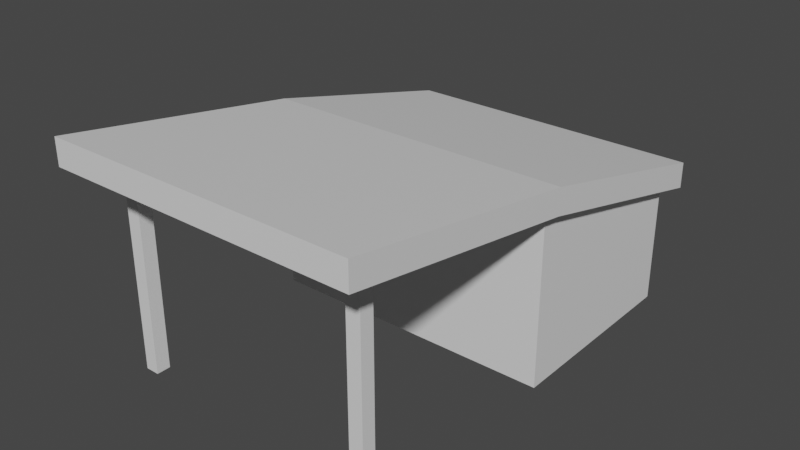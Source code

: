 # Source: Building.blend  (saved by Blender 3.6.11; exported with 4.5.12 LTS)
import bpy
from mathutils import Matrix  # noqa: F401  (used for matrix-valued properties, if any)

bpy.ops.wm.read_factory_settings(use_empty=True)
scene = bpy.context.scene
scene.name = 'Scene'

# ---- collections
col_collection = bpy.data.collections.new('Collection'); scene.collection.children.link(col_collection)

# ---- materials (node trees are filled in below, after node groups)
mat_material = bpy.data.materials.new('Material')
mat_material.alpha_threshold = 0.0
mat_material.use_transparent_shadow = False
mat_material.roughness = 0.5
mat_material.line_color = (0.0, 0.0, 0.0, 1.0)

# ---- material node trees
mat_material.use_nodes = True; mat_material.node_tree.nodes.clear()
_N = mat_material.node_tree.nodes; _L = mat_material.node_tree.links
n0 = _N.new('ShaderNodeOutputMaterial'); n0.name = 'Material Output'; n0.location = (300, 300)
n1 = _N.new('ShaderNodeBsdfPrincipled'); n1.name = 'Principled BSDF'; n1.location = (10, 300)
n1.distribution = 'GGX'
n1.subsurface_method = 'RANDOM_WALK_SKIN'
n1.inputs[3].default_value = 1.45
n1.inputs[27].default_value = (0.0, 0.0, 0.0, 1.0)
n1.inputs[28].default_value = 1.0
_L.new(n1.outputs[0], n0.inputs[0])
n0.is_active_output = True

# ---- world
world_world = bpy.data.worlds.new('World'); scene.world = world_world
world_world.use_nodes = True; world_world.node_tree.nodes.clear()
_N = world_world.node_tree.nodes; _L = world_world.node_tree.links
n0 = _N.new('ShaderNodeOutputWorld'); n0.name = 'World Output'; n0.location = (300, 300)
n1 = _N.new('ShaderNodeBackground'); n1.name = 'Background'; n1.location = (10, 300)
n1.inputs[0].default_value = (0.05088, 0.05088, 0.05088, 1.0)
_L.new(n1.outputs[0], n0.inputs[0])
n0.is_active_output = True
world_world.color = (0.05088, 0.05088, 0.05088)
world_world.use_sun_shadow = False
world_world.sun_shadow_jitter_overblur = 0.0

# ---- meshes
me_cube = bpy.data.meshes.new('Cube')
me_cube.from_pydata([(1.0, 4.803, 2.966), (1.0, 4.803, -0.5143), (1.0, -1.0, 4.391), (1.0, -1.0, -0.5143), (-7.419, 4.803, 2.966), (-7.419, 4.803, -0.5143), (-7.419, -1.0, 4.391), (-7.419, -1.0, -0.5143), (1.0, -1.0, 5.134), (-7.419, -1.0, 5.134), (1.0, 4.803, 3.709), (-7.419, 4.803, 3.709), (1.0, -8.084, 5.551), (-7.419, -8.084, 5.551), (1.0, -8.084, 6.294), (-7.419, -8.084, 6.294), (1.353, 4.803, 2.966), (1.353, -1.0, 4.391), (1.353, 4.803, 3.709), (1.353, -1.0, 5.134), (1.353, -8.084, 6.294), (1.353, -8.084, 5.551), (-7.419, 5.305, 2.841), (1.0, 5.305, 2.841), (-7.419, 5.305, 3.583), (1.0, 5.305, 3.583), (1.353, 5.305, 2.841), (1.353, 5.305, 3.583), (-0.1049, -6.627, -0.5143), (-0.1049, -6.627, 5.566), (-0.1049, -6.226, -0.5143), (-0.1049, -6.226, 5.566), (0.2956, -6.627, -0.5143), (0.2956, -6.627, 5.566), (0.2956, -6.226, -0.5143), (0.2956, -6.226, 5.566), (-7.105, -6.627, -0.5143), (-7.105, -6.627, 5.566), (-7.105, -6.226, -0.5143), (-7.105, -6.226, 5.566), (-6.704, -6.627, -0.5143), (-6.704, -6.627, 5.566), (-6.704, -6.226, -0.5143), (-6.704, -6.226, 5.566)], [], [(4, 6, 9, 11), (3, 2, 6, 7), (7, 6, 4, 5), (5, 1, 3, 7), (1, 0, 2, 3), (5, 4, 0, 1), (10, 11, 9, 8), (14, 12, 21, 20), (0, 4, 22, 23), (6, 2, 12, 13), (13, 12, 14, 15), (9, 6, 13, 15), (8, 9, 15, 14), (8, 14, 20, 19), (17, 16, 18, 19), (17, 19, 20, 21), (12, 2, 17, 21), (10, 8, 19, 18), (2, 0, 16, 17), (10, 18, 27, 25), (23, 22, 24, 25), (23, 25, 27, 26), (18, 16, 26, 27), (16, 0, 23, 26), (4, 11, 24, 22), (11, 10, 25, 24), (28, 29, 31, 30), (30, 31, 35, 34), (34, 35, 33, 32), (32, 33, 29, 28), (30, 34, 32, 28), (35, 31, 29, 33), (36, 37, 39, 38), (38, 39, 43, 42), (42, 43, 41, 40), (40, 41, 37, 36), (38, 42, 40, 36), (43, 39, 37, 41)])
_uv = me_cube.uv_layers.new(name='UVMap')
_uv.uv.foreach_set('vector', [0.1701, 0.5158, 0.1883, 0.284, 0.2169, 0.2793, 0.1986, 0.5111, 0.4077, 0.8587, 0.2169, 0.8587, 0.2169, 0.5312, 0.4077, 0.5312, -2.737e-09, 0.3148, 0.1883, 0.284, 0.1701, 0.5158, 0.03649, 0.5376, 0.8398, 0.5303, 0.8398, 0.8579, 0.616, 0.8579, 0.616, 0.5303, 7.903e-09, 0.7742, 0.1354, 0.7742, 0.1909, 1.0, -1.967e-09, 1.0, 0.5431, 0.8587, 0.4077, 0.8587, 0.4077, 0.5312, 0.5431, 0.5312, 0.5444, 0.5111, 0.2169, 0.5111, 0.2169, 0.2793, 0.5444, 0.2793, 0.5582, 0.8579, 0.5871, 0.8579, 0.5871, 0.8716, 0.5582, 0.8716, 0.5719, 0.5103, 0.8995, 0.5103, 0.8995, 0.5303, 0.5719, 0.5303, 0.8995, 0.2792, 0.5719, 0.2792, 0.5719, 0.0, 0.8995, 0.0, 0.5871, 0.5303, 0.5871, 0.8579, 0.5582, 0.8579, 0.5582, 0.5303, 0.2169, 0.2793, 0.1883, 0.284, 0.1883, 0.004671, 0.2169, 4.389e-08, 0.5444, 0.2793, 0.2169, 0.2793, 0.2169, 0.0, 0.5444, 0.0, 0.5444, 0.2793, 0.5444, 0.0, 0.5582, 0.0, 0.5582, 0.2793, 0.9276, 0.2853, 0.9276, 0.5178, 0.8995, 0.5109, 0.8995, 0.2785, 0.9276, 0.2853, 0.8995, 0.2785, 0.9214, -2.036e-09, 0.9494, 0.006892, 0.5719, 0.0, 0.5719, 0.2792, 0.5582, 0.2792, 0.5582, 0.0, 0.5444, 0.5111, 0.5444, 0.2793, 0.5582, 0.2793, 0.5582, 0.5111, 0.5719, 0.2792, 0.5719, 0.5103, 0.5582, 0.5103, 0.5582, 0.2792, 0.5444, 0.5111, 0.5582, 0.5111, 0.5582, 0.5312, 0.5444, 0.5312, 0.616, 0.5441, 0.616, 0.8716, 0.5871, 0.8716, 0.5871, 0.5441, 0.616, 0.5441, 0.5871, 0.5441, 0.5871, 0.5303, 0.616, 0.5303, 0.8995, 0.5109, 0.9276, 0.5178, 0.9276, 0.538, 0.8996, 0.5311, 0.5582, 0.5103, 0.5719, 0.5103, 0.5719, 0.5303, 0.5582, 0.5303, 0.1701, 0.5158, 0.1986, 0.5111, 0.197, 0.5312, 0.1685, 0.5358, 0.2169, 0.5111, 0.5444, 0.5111, 0.5444, 0.5312, 0.2169, 0.5312, 0.0, 0.7742, 0.0, 0.5376, 0.01558, 0.5376, 0.01558, 0.7742, 0.01558, 0.7742, 0.01558, 0.5376, 0.03116, 0.5376, 0.03116, 0.7742, 0.03116, 0.7742, 0.03116, 0.5376, 0.04674, 0.5376, 0.04674, 0.7742, 0.04674, 0.7742, 0.04674, 0.5376, 0.06232, 0.5376, 0.06232, 0.7742, 0.1401, 0.5376, 0.1401, 0.5532, 0.1246, 0.5532, 0.1246, 0.5376, 0.1709, 0.5376, 0.1709, 0.5532, 0.1555, 0.5532, 0.1555, 0.5376, 0.06232, 0.7742, 0.06232, 0.5376, 0.0779, 0.5376, 0.0779, 0.7742, 0.0779, 0.7742, 0.0779, 0.5376, 0.09349, 0.5376, 0.09349, 0.7742, 0.09349, 0.7742, 0.09349, 0.5376, 0.1091, 0.5376, 0.1091, 0.7742, 0.1091, 0.7742, 0.1091, 0.5376, 0.1246, 0.5376, 0.1246, 0.7742, 0.1555, 0.5376, 0.1555, 0.5532, 0.1401, 0.5532, 0.1401, 0.5376, 0.1863, 0.5376, 0.1863, 0.5532, 0.1709, 0.5532, 0.1709, 0.5376])
me_cube.materials.append(mat_material)
me_cube.use_mirror_vertex_groups = False
me_cube.update()

# ---- objects
ob_cube = bpy.data.objects.new('Cube', me_cube)

# ---- transforms, parenting, visibility, modifiers, constraints
ob_cube.location = (-0.9973, 3.599, 0.5143)
ob_cube.lock_rotations_4d = False
ob_cube.empty_display_type = 'ARROWS'
ob_cube.lineart.crease_threshold = 0.0

# ---- collection membership
col_collection.objects.link(ob_cube)

# ---- scene / render settings (as saved in the file)
scene.frame_start = 1; scene.frame_end = 250; scene.frame_set(1)
scene.render.engine = 'BLENDER_EEVEE_NEXT'
scene.cycles.sampling_pattern = 'TABULATED_SOBOL'
scene.view_settings.view_transform = 'Filmic'
bpy.context.view_layer.update()

# ---- added for rendering (the .blend has no active camera and no usable light): camera, sun
cam_auto = bpy.data.cameras.new('AutoCamera')
cam_auto.lens = 50.0
cam_auto.sensor_width = 36.0
cam_auto.clip_end = 1000.0
ob_auto_camera = bpy.data.objects.new('AutoCamera', cam_auto)
scene.collection.objects.link(ob_auto_camera)
ob_auto_camera.location = (12.0642, -17.1035, 16.2794)
ob_auto_camera.rotation_euler = (1.09748, -7.21219e-08, 0.694738)
scene.camera = ob_auto_camera
light_auto_sun = bpy.data.lights.new('AutoSun', 'SUN')
light_auto_sun.energy = 3.0
light_auto_sun.angle = 0.0523599
ob_auto_sun = bpy.data.objects.new('AutoSun', light_auto_sun)
scene.collection.objects.link(ob_auto_sun)
ob_auto_sun.rotation_euler = (0.872665, 0.174533, 0.523599)
bpy.context.view_layer.update()
